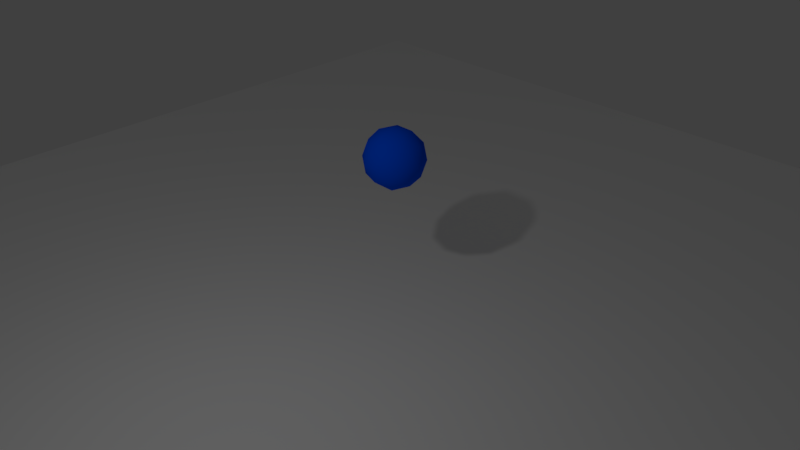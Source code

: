 # Source: BouncingBall.blend  (saved by Blender 2.78.0; exported with 4.5.12 LTS)
import bpy
from mathutils import Matrix  # noqa: F401  (used for matrix-valued properties, if any)

bpy.ops.wm.read_factory_settings(use_empty=True)
scene = bpy.context.scene
scene.name = 'Scene'

# ---- collections
col_collection_1 = bpy.data.collections.new('Collection 1'); scene.collection.children.link(col_collection_1)

# ---- materials (node trees are filled in below, after node groups)
mat_blueglossy = bpy.data.materials.new('BlueGlossy')
mat_blueglossy.alpha_threshold = 0.0
mat_blueglossy.roughness = 0.5
mat_whilematte = bpy.data.materials.new('WhileMatte')
mat_whilematte.alpha_threshold = 0.0
mat_whilematte.roughness = 0.5

# ---- material node trees
mat_blueglossy.use_nodes = True; mat_blueglossy.node_tree.nodes.clear()
_N = mat_blueglossy.node_tree.nodes; _L = mat_blueglossy.node_tree.links
n0 = _N.new('ShaderNodeOutputMaterial'); n0.name = 'Material Output'; n0.location = (300, 300)
n1 = _N.new('ShaderNodeBsdfDiffuse'); n1.name = 'Diffuse BSDF'; n1.location = (10, 300)
n1.inputs[0].default_value = (0.0, 0.09085, 1.0, 1.0)
_L.new(n1.outputs[0], n0.inputs[0])
n0.is_active_output = True
mat_whilematte.use_nodes = True; mat_whilematte.node_tree.nodes.clear()
_N = mat_whilematte.node_tree.nodes; _L = mat_whilematte.node_tree.links
n0 = _N.new('ShaderNodeOutputMaterial'); n0.name = 'Material Output'; n0.location = (300, 300)
n1 = _N.new('ShaderNodeBsdfDiffuse'); n1.name = 'Diffuse BSDF'; n1.location = (10, 300)
n1.inputs[0].default_value = (1.0, 1.0, 1.0, 1.0)
_L.new(n1.outputs[0], n0.inputs[0])
n0.is_active_output = True

# ---- world
world_world = bpy.data.worlds.new('World'); scene.world = world_world
world_world.color = (0.05088, 0.05088, 0.05088)
world_world.use_sun_shadow = False
world_world.sun_shadow_jitter_overblur = 0.0
world_world.cycles.sampling_method = 'MANUAL'

# ---- cameras
cam_camera = bpy.data.cameras.new('Camera')
cam_camera.clip_end = 100.0
cam_camera.lens = 35.0
cam_camera.sensor_width = 32.0
cam_camera.sensor_height = 18.0
cam_camera.ortho_scale = 7.314
cam_camera.dof.focus_distance = 0.0

# ---- lights
light_lamp = bpy.data.lights.new('Lamp', 'POINT')
light_lamp.transmission_factor = 0.0
light_lamp.cutoff_distance = 30.0
light_lamp.energy = 100.0
light_lamp.shadow_buffer_clip_start = 1.001
light_lamp.shadow_soft_size = 0.1
light_lamp.shadow_maximum_resolution = 0.006
light_lamp.use_absolute_resolution = True

# ---- meshes
me_icosphere_001 = bpy.data.meshes.new('Icosphere.001')
me_icosphere_001.from_pydata([(0.0, 0.0, -0.5), (0.3618, -0.2629, -0.2236), (-0.1382, -0.4253, -0.2236), (-0.4472, 0.0, -0.2236), (-0.1382, 0.4253, -0.2236), (0.3618, 0.2629, -0.2236), (0.1382, -0.4253, 0.2236), (-0.3618, -0.2629, 0.2236), (-0.3618, 0.2629, 0.2236), (0.1382, 0.4253, 0.2236), (0.4472, 0.0, 0.2236), (0.0, 0.0, 0.5), (-0.08123, -0.25, -0.4253), (0.2127, -0.1545, -0.4253), (0.1314, -0.4045, -0.2629), (0.4253, 0.0, -0.2629), (0.2127, 0.1545, -0.4253), (-0.2629, 0.0, -0.4253), (-0.3441, -0.25, -0.2629), (-0.08123, 0.25, -0.4253), (-0.3441, 0.25, -0.2629), (0.1314, 0.4045, -0.2629), (0.4755, -0.1545, 0.0), (0.4755, 0.1545, 0.0), (0.0, -0.5, 0.0), (0.2939, -0.4045, 0.0), (-0.4755, -0.1545, 0.0), (-0.2939, -0.4045, 0.0), (-0.2939, 0.4045, 0.0), (-0.4755, 0.1545, 0.0), (0.2939, 0.4045, 0.0), (0.0, 0.5, 0.0), (0.3441, -0.25, 0.2629), (-0.1314, -0.4045, 0.2629), (-0.4253, 0.0, 0.2629), (-0.1314, 0.4045, 0.2629), (0.3441, 0.25, 0.2629), (0.08123, -0.25, 0.4253), (0.2629, 0.0, 0.4253), (-0.2127, -0.1545, 0.4253), (-0.2127, 0.1545, 0.4253), (0.08123, 0.25, 0.4253)], [], [(0, 13, 12), (1, 13, 15), (0, 12, 17), (0, 17, 19), (0, 19, 16), (1, 15, 22), (2, 14, 24), (3, 18, 26), (4, 20, 28), (5, 21, 30), (1, 22, 25), (2, 24, 27), (3, 26, 29), (4, 28, 31), (5, 30, 23), (6, 32, 37), (7, 33, 39), (8, 34, 40), (9, 35, 41), (10, 36, 38), (38, 41, 11), (38, 36, 41), (36, 9, 41), (41, 40, 11), (41, 35, 40), (35, 8, 40), (40, 39, 11), (40, 34, 39), (34, 7, 39), (39, 37, 11), (39, 33, 37), (33, 6, 37), (37, 38, 11), (37, 32, 38), (32, 10, 38), (23, 36, 10), (23, 30, 36), (30, 9, 36), (31, 35, 9), (31, 28, 35), (28, 8, 35), (29, 34, 8), (29, 26, 34), (26, 7, 34), (27, 33, 7), (27, 24, 33), (24, 6, 33), (25, 32, 6), (25, 22, 32), (22, 10, 32), (30, 31, 9), (30, 21, 31), (21, 4, 31), (28, 29, 8), (28, 20, 29), (20, 3, 29), (26, 27, 7), (26, 18, 27), (18, 2, 27), (24, 25, 6), (24, 14, 25), (14, 1, 25), (22, 23, 10), (22, 15, 23), (15, 5, 23), (16, 21, 5), (16, 19, 21), (19, 4, 21), (19, 20, 4), (19, 17, 20), (17, 3, 20), (17, 18, 3), (17, 12, 18), (12, 2, 18), (15, 16, 5), (15, 13, 16), (13, 0, 16), (12, 14, 2), (12, 13, 14), (13, 1, 14)])
me_icosphere_001.polygons.foreach_set('use_smooth', [True] * 80)
me_icosphere_001.materials.append(mat_blueglossy)
me_icosphere_001.use_remesh_preserve_volume = False
me_icosphere_001.use_remesh_preserve_attributes = False
me_icosphere_001.use_mirror_vertex_groups = False
me_icosphere_001.update()
me_plane = bpy.data.meshes.new('Plane')
me_plane.from_pydata([(-10.0, -10.0, 0.0), (10.0, -10.0, 0.0), (-10.0, 10.0, 0.0), (10.0, 10.0, 0.0)], [], [(0, 1, 3, 2)])
me_plane.polygons.foreach_set('use_smooth', [True] * 1)
me_plane.materials.append(mat_whilematte)
me_plane.use_remesh_preserve_volume = False
me_plane.use_remesh_preserve_attributes = False
me_plane.use_mirror_vertex_groups = False
me_plane.update()
lat_lattice_001 = bpy.data.lattices.new('Lattice.001')
lat_lattice_001.points_w = 5
lat_lattice_001.use_outside = True
lat_lattice_001.points.foreach_set('co_deform', [-0.5, -0.5, -0.2533, 0.5, -0.5, -0.2533, -0.5, 0.5, -0.2533, 0.5, 0.5, -0.2533, -0.5, -0.5, -0.25, 0.5, -0.5, -0.25, -0.5, 0.5, -0.25, 0.5, 0.5, -0.25, -0.5, -0.5, 0.0, 0.5, -0.5, 0.0, -0.5, 0.5, 0.0, 0.5, 0.5, 0.0, -0.5, -0.5, 0.25, 0.5, -0.5, 0.25, -0.5, 0.5, 0.25, 0.5, 0.5, 0.25, -0.5, -0.5, 0.5, 0.5, -0.5, 0.5, -0.5, 0.5, 0.5, 0.5, 0.5, 0.5])

# ---- objects
ob_lattice = bpy.data.objects.new('Lattice', lat_lattice_001)
ob_icosphere = bpy.data.objects.new('Icosphere', me_icosphere_001)
ob_plane = bpy.data.objects.new('Plane', me_plane)
ob_lamp = bpy.data.objects.new('Lamp', light_lamp)
ob_camera = bpy.data.objects.new('Camera', cam_camera)

# ---- transforms, parenting, visibility, modifiers, constraints
ob_lattice.location = (0.0, 0.0, 0.0)
ob_lattice.lineart.crease_threshold = 0.0
ob_icosphere.parent = ob_lattice
ob_icosphere.location = (0.0, 0.0, 4.0)
ob_icosphere.lineart.crease_threshold = 0.0
_m = ob_icosphere.modifiers.new('Lattice', 'LATTICE')
_m.object = ob_lattice
ob_plane.location = (0.0, 0.0, -0.2968)
ob_plane.lineart.crease_threshold = 0.0
ob_lamp.location = (4.0, 1.0, 6.0)
ob_lamp.rotation_euler = (0.6503, 0.05522, 1.866)
ob_lamp.lock_rotations_4d = False
ob_lamp.empty_display_type = 'ARROWS'
ob_lamp.color = (0.0, 0.0, 0.0, 0.0)
ob_lamp.lineart.crease_threshold = 0.0
ob_camera.location = (8.416, 8.53, 8.245)
ob_camera.rotation_euler = (1.047, 0.0, 2.356)
ob_camera.lock_rotations_4d = False
ob_camera.empty_display_type = 'ARROWS'
ob_camera.color = (0.0, 0.0, 0.0, 0.0)
ob_camera.display_type = 'WIRE'
ob_camera.lineart.crease_threshold = 0.0

# ---- collection membership
col_collection_1.objects.link(ob_lattice)
col_collection_1.objects.link(ob_icosphere)
col_collection_1.objects.link(ob_plane)
col_collection_1.objects.link(ob_lamp)
col_collection_1.objects.link(ob_camera)

# ---- scene / render settings (as saved in the file)
scene.camera = ob_camera
scene.frame_start = 0; scene.frame_end = 80; scene.frame_set(80)
scene.render.engine = 'CYCLES'
scene.render.image_settings.color_mode = 'RGB'
scene.render.resolution_percentage = 50
scene.render.dither_intensity = 0.0
scene.cycles.use_denoising = False
scene.cycles.samples = 128
scene.cycles.sampling_pattern = 'TABULATED_SOBOL'
scene.cycles.light_sampling_threshold = 0.0
scene.cycles.use_adaptive_sampling = False
scene.cycles.use_light_tree = False
scene.cycles.blur_glossy = 0.0
scene.cycles.sample_clamp_indirect = 0.0
scene.view_settings.view_transform = 'Standard'
bpy.context.view_layer.update()
